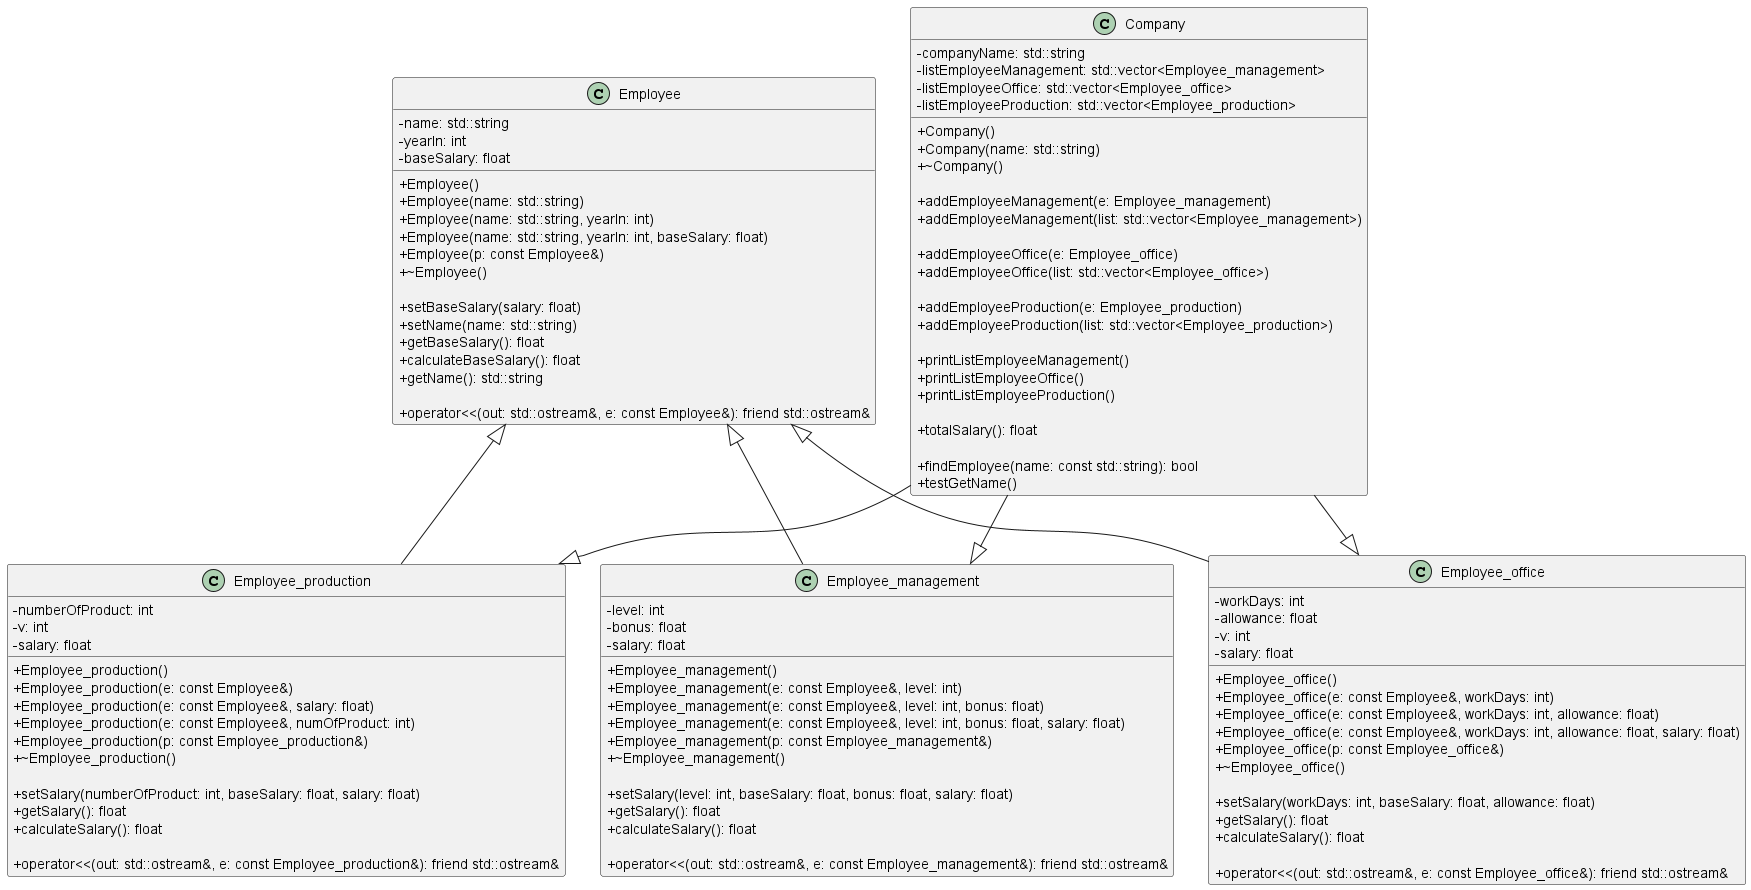

The diagram above was rendered by PlantUML. Its source (embedded in the PNG):
@startuml Diagram

skinparam classAttributeIconSize 0

class Employee {
  -name: std::string
  -yearIn: int
  -baseSalary: float

  +Employee()
  +Employee(name: std::string)
  +Employee(name: std::string, yearIn: int)
  +Employee(name: std::string, yearIn: int, baseSalary: float)
  +Employee(p: const Employee&)
  +~Employee()

  +setBaseSalary(salary: float)
  +setName(name: std::string)
  +getBaseSalary(): float
  +calculateBaseSalary(): float
  +getName(): std::string
  
  +operator<<(out: std::ostream&, e: const Employee&): friend std::ostream&
}

Employee <|-- Employee_production

class Employee_production {
  -numberOfProduct: int
  -v: int
  -salary: float

  +Employee_production()
  +Employee_production(e: const Employee&)
  +Employee_production(e: const Employee&, salary: float)
  +Employee_production(e: const Employee&, numOfProduct: int)
  +Employee_production(p: const Employee_production&)
  +~Employee_production()

  +setSalary(numberOfProduct: int, baseSalary: float, salary: float)
  +getSalary(): float
  +calculateSalary(): float

  +operator<<(out: std::ostream&, e: const Employee_production&): friend std::ostream&
}

Employee <|-- Employee_management

class Employee_management {
  -level: int
  -bonus: float
  -salary: float

  +Employee_management()
  +Employee_management(e: const Employee&, level: int)
  +Employee_management(e: const Employee&, level: int, bonus: float)
  +Employee_management(e: const Employee&, level: int, bonus: float, salary: float)
  +Employee_management(p: const Employee_management&)
  +~Employee_management()

  +setSalary(level: int, baseSalary: float, bonus: float, salary: float)
  +getSalary(): float
  +calculateSalary(): float

  +operator<<(out: std::ostream&, e: const Employee_management&): friend std::ostream&
}

Employee <|-- Employee_office

class Employee_office {
  -workDays: int
  -allowance: float
  -v: int
  -salary: float

  +Employee_office()
  +Employee_office(e: const Employee&, workDays: int)
  +Employee_office(e: const Employee&, workDays: int, allowance: float)
  +Employee_office(e: const Employee&, workDays: int, allowance: float, salary: float)
  +Employee_office(p: const Employee_office&)
  +~Employee_office()

  +setSalary(workDays: int, baseSalary: float, allowance: float)
  +getSalary(): float
  +calculateSalary(): float

  +operator<<(out: std::ostream&, e: const Employee_office&): friend std::ostream&
}

Company --|> Employee_production
Company --|> Employee_management
Company --|> Employee_office


class Company {
  -companyName: std::string
  -listEmployeeManagement: std::vector<Employee_management>
  -listEmployeeOffice: std::vector<Employee_office>
  -listEmployeeProduction: std::vector<Employee_production>
  
  +Company()
  +Company(name: std::string)
  +~Company()

  +addEmployeeManagement(e: Employee_management)
  +addEmployeeManagement(list: std::vector<Employee_management>)
  
  +addEmployeeOffice(e: Employee_office)
  +addEmployeeOffice(list: std::vector<Employee_office>)
  
  +addEmployeeProduction(e: Employee_production)
  +addEmployeeProduction(list: std::vector<Employee_production>)
  
  +printListEmployeeManagement()
  +printListEmployeeOffice()
  +printListEmployeeProduction()
  
  +totalSalary(): float
  
  +findEmployee(name: const std::string): bool
  +testGetName()
}





@enduml